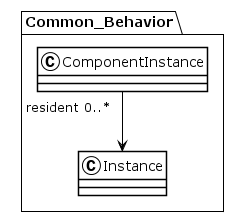

The diagram above was rendered by PlantUML. Its source (embedded in the PNG):
@startuml
!theme plain
package Common_Behavior {
class ComponentInstance {
}
ComponentInstance "resident 0..*" --> Instance
class Instance {
}
}
@enduml